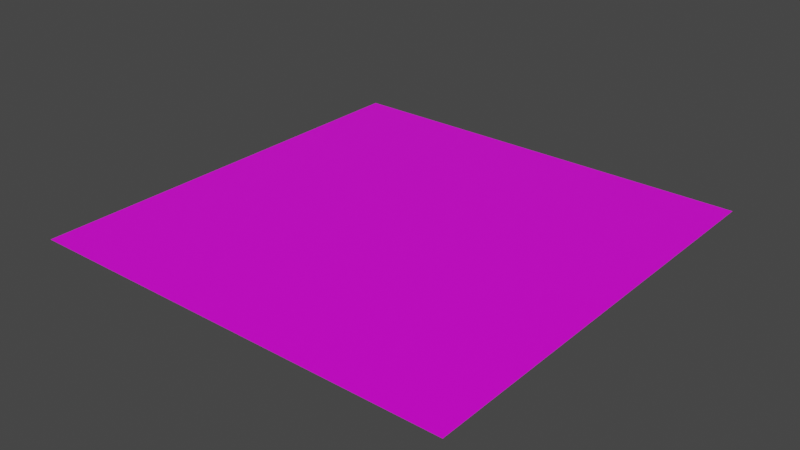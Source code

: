 # Source: berge.blend  (saved by Blender 2.82.7; exported with 4.5.12 LTS)
import bpy
from mathutils import Matrix  # noqa: F401  (used for matrix-valued properties, if any)

bpy.ops.wm.read_factory_settings(use_empty=True)
scene = bpy.context.scene
scene.name = 'Scene'

# ---- images (referenced by path relative to the original .blend; pixels are not part of the script)
import os
ASSET_DIR = os.environ.get("B2B_ASSET_DIR", "")  # directory of the original .blend (textures are referenced by path, not embedded)
HERE = os.path.dirname(os.path.abspath(__file__))  # packed textures are extracted next to this script under _unpacked/

def load_image(name, relpath, width, height, colorspace="sRGB"):
    """Load a texture the original file referenced (path relative to the .blend, or extracted next to this script)."""
    p = next((c for c in (os.path.join(HERE, relpath), os.path.join(ASSET_DIR, relpath)) if relpath and os.path.exists(c)), "")
    if p:
        img = bpy.data.images.load(p, check_existing=True)
        img.name = name
    else:  # same state as the original file: an image datablock whose file is absent (Cycles renders it pink)
        img = bpy.data.images.new(name, width, height)
        img.source = "FILE"
        img.filepath = "//" + (relpath or name)
    img.colorspace_settings.name = colorspace
    return img
img_bitume = load_image('Bitume', 'Bitume.jpg', 1024, 1024, 'sRGB')

# ---- materials (node trees are filled in below, after node groups)
mat_material = bpy.data.materials.new('Material')
mat_material.alpha_threshold = 0.0
mat_material.use_transparent_shadow = False
mat_material.line_color = (0.0, 0.0, 0.0, 1.0)

# ---- material node trees
mat_material.use_nodes = True; mat_material.node_tree.nodes.clear()
_N = mat_material.node_tree.nodes; _L = mat_material.node_tree.links
n0 = _N.new('ShaderNodeOutputMaterial'); n0.name = 'Material Output'; n0.location = (300, 300)
n1 = _N.new('ShaderNodeBsdfPrincipled'); n1.name = 'Principled BSDF'; n1.location = (10, 300)
n1.distribution = 'GGX'
n1.subsurface_method = 'BURLEY'
n1.inputs[2].default_value = 0.4
n1.inputs[3].default_value = 1.45
n1.inputs[27].default_value = (0.0, 0.0, 0.0, 1.0)
n1.inputs[28].default_value = 1.0
n2 = _N.new('ShaderNodeTexImage'); n2.name = 'Image Texture'; n2.location = (-299, 197)
n2.image = img_bitume
_L.new(n1.outputs[0], n0.inputs[0])
_L.new(n2.outputs[0], n1.inputs[0])
n0.is_active_output = True

# ---- world
world_world = bpy.data.worlds.new('World'); scene.world = world_world
world_world.use_nodes = True; world_world.node_tree.nodes.clear()
_N = world_world.node_tree.nodes; _L = world_world.node_tree.links
n0 = _N.new('ShaderNodeOutputWorld'); n0.name = 'World Output'; n0.location = (300, 300)
n1 = _N.new('ShaderNodeBackground'); n1.name = 'Background'; n1.location = (10, 300)
n1.inputs[0].default_value = (0.05088, 0.05088, 0.05088, 1.0)
_L.new(n1.outputs[0], n0.inputs[0])
n0.is_active_output = True
world_world.color = (0.05088, 0.05088, 0.05088)
world_world.use_sun_shadow = False
world_world.sun_shadow_jitter_overblur = 0.0

# ---- meshes
me_plane = bpy.data.meshes.new('Plane')
me_plane.from_pydata([(-1.0, -1.0, 0.0), (1.0, -1.0, 0.0), (-1.0, 1.0, 0.0), (1.0, 1.0, 0.0)], [], [(0, 1, 3, 2)])
_uv = me_plane.uv_layers.new(name='UVMap')
_uv.uv.foreach_set('vector', [0.0, 0.0, 1.0, 0.0, 1.0, 1.0, 0.0, 1.0])
me_plane.materials.append(mat_material)
me_plane.use_remesh_fix_poles = True
me_plane.use_remesh_preserve_attributes = False
me_plane.use_mirror_vertex_groups = False
me_plane.update()

# ---- objects
ob_plane = bpy.data.objects.new('Plane', me_plane)

# ---- transforms, parenting, visibility, modifiers, constraints
ob_plane.location = (0.0, 0.0, 0.0)
ob_plane.scale = (125.0, 125.0, 1.0)
ob_plane.lineart.crease_threshold = 0.0

# ---- collection membership
scene.collection.objects.link(ob_plane)

# ---- scene / render settings (as saved in the file)
scene.frame_start = 1; scene.frame_end = 250; scene.frame_set(1)
scene.render.engine = 'BLENDER_EEVEE_NEXT'
scene.cycles.use_denoising = False
scene.cycles.samples = 128
scene.cycles.sampling_pattern = 'TABULATED_SOBOL'
scene.cycles.use_adaptive_sampling = False
scene.cycles.use_light_tree = False
scene.view_settings.view_transform = 'Filmic'
bpy.context.view_layer.update()

# ---- added for rendering (the .blend has no active camera and no usable light): camera, sun
cam_auto = bpy.data.cameras.new('AutoCamera')
cam_auto.lens = 50.0
cam_auto.sensor_width = 36.0
cam_auto.clip_end = 5740.87
ob_auto_camera = bpy.data.objects.new('AutoCamera', cam_auto)
scene.collection.objects.link(ob_auto_camera)
ob_auto_camera.location = (327.116, -392.54, 261.693)
ob_auto_camera.rotation_euler = (1.09748, -7.21219e-08, 0.694738)
scene.camera = ob_auto_camera
light_auto_sun = bpy.data.lights.new('AutoSun', 'SUN')
light_auto_sun.energy = 3.0
light_auto_sun.angle = 0.0523599
ob_auto_sun = bpy.data.objects.new('AutoSun', light_auto_sun)
scene.collection.objects.link(ob_auto_sun)
ob_auto_sun.rotation_euler = (0.872665, 0.174533, 0.523599)
bpy.context.view_layer.update()
